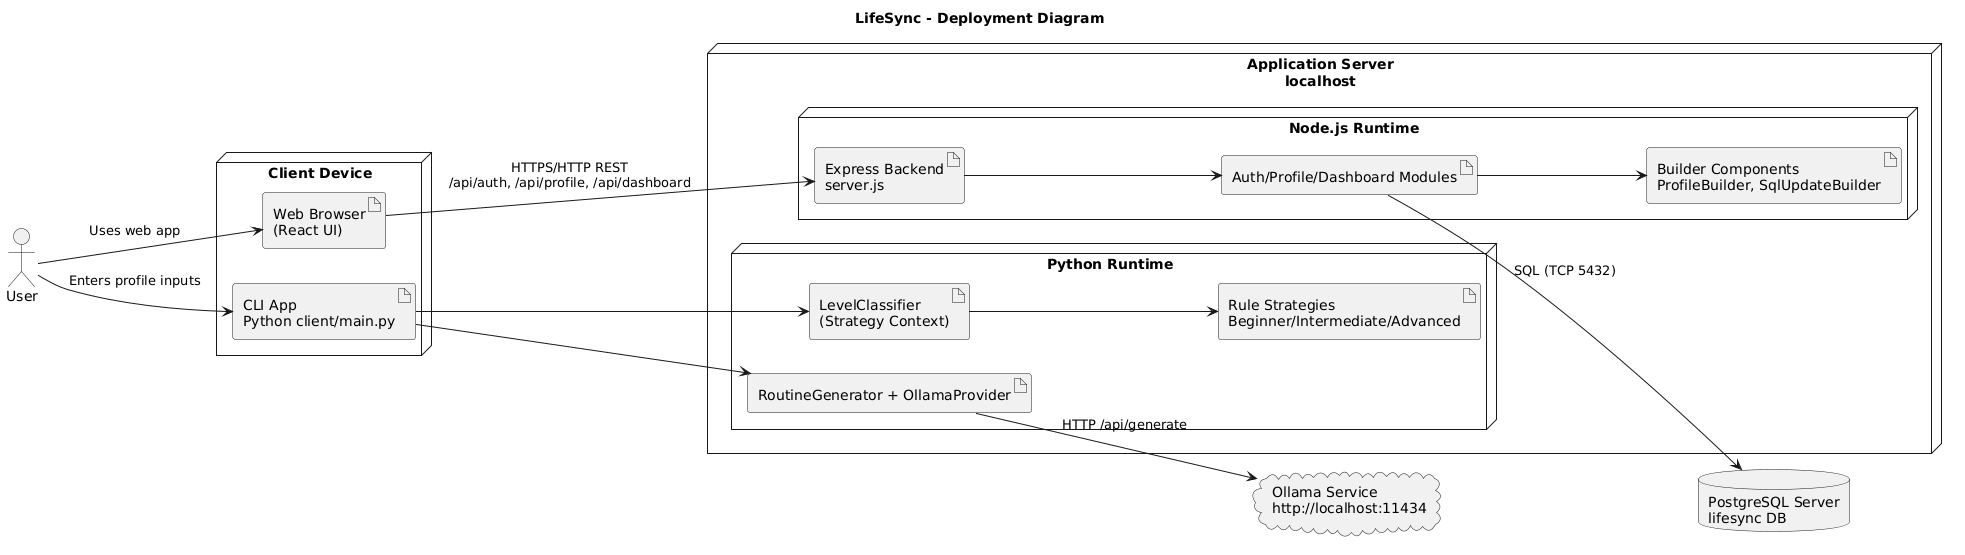

The diagram above was rendered by PlantUML. Its source (embedded in the PNG):
@startuml
title LifeSync - Deployment Diagram
left to right direction
skinparam shadowing false

actor "User" as User

node "Client Device" as ClientDevice {
  artifact "Web Browser\n(React UI)" as Browser
  artifact "CLI App\nPython client/main.py" as CLI
}

node "Application Server\nlocalhost" as AppServer {
  node "Node.js Runtime" as NodeRuntime {
    artifact "Express Backend\nserver.js" as Backend
    artifact "Auth/Profile/Dashboard Modules" as Modules
    artifact "Builder Components\nProfileBuilder, SqlUpdateBuilder" as Builders
  }

  node "Python Runtime" as PyRuntime {
    artifact "LevelClassifier\n(Strategy Context)" as StratContext
    artifact "Rule Strategies\nBeginner/Intermediate/Advanced" as StratRules
    artifact "RoutineGenerator + OllamaProvider" as RoutineStack
  }
}

database "PostgreSQL Server\nlifesync DB" as Postgres
cloud "Ollama Service\nhttp://localhost:11434" as Ollama

User --> Browser : Uses web app
User --> CLI : Enters profile inputs

Browser --> Backend : HTTPS/HTTP REST\n/api/auth, /api/profile, /api/dashboard
Backend --> Modules
Modules --> Builders
Modules --> Postgres : SQL (TCP 5432)

CLI --> StratContext
StratContext --> StratRules
CLI --> RoutineStack
RoutineStack --> Ollama : HTTP /api/generate
@enduml